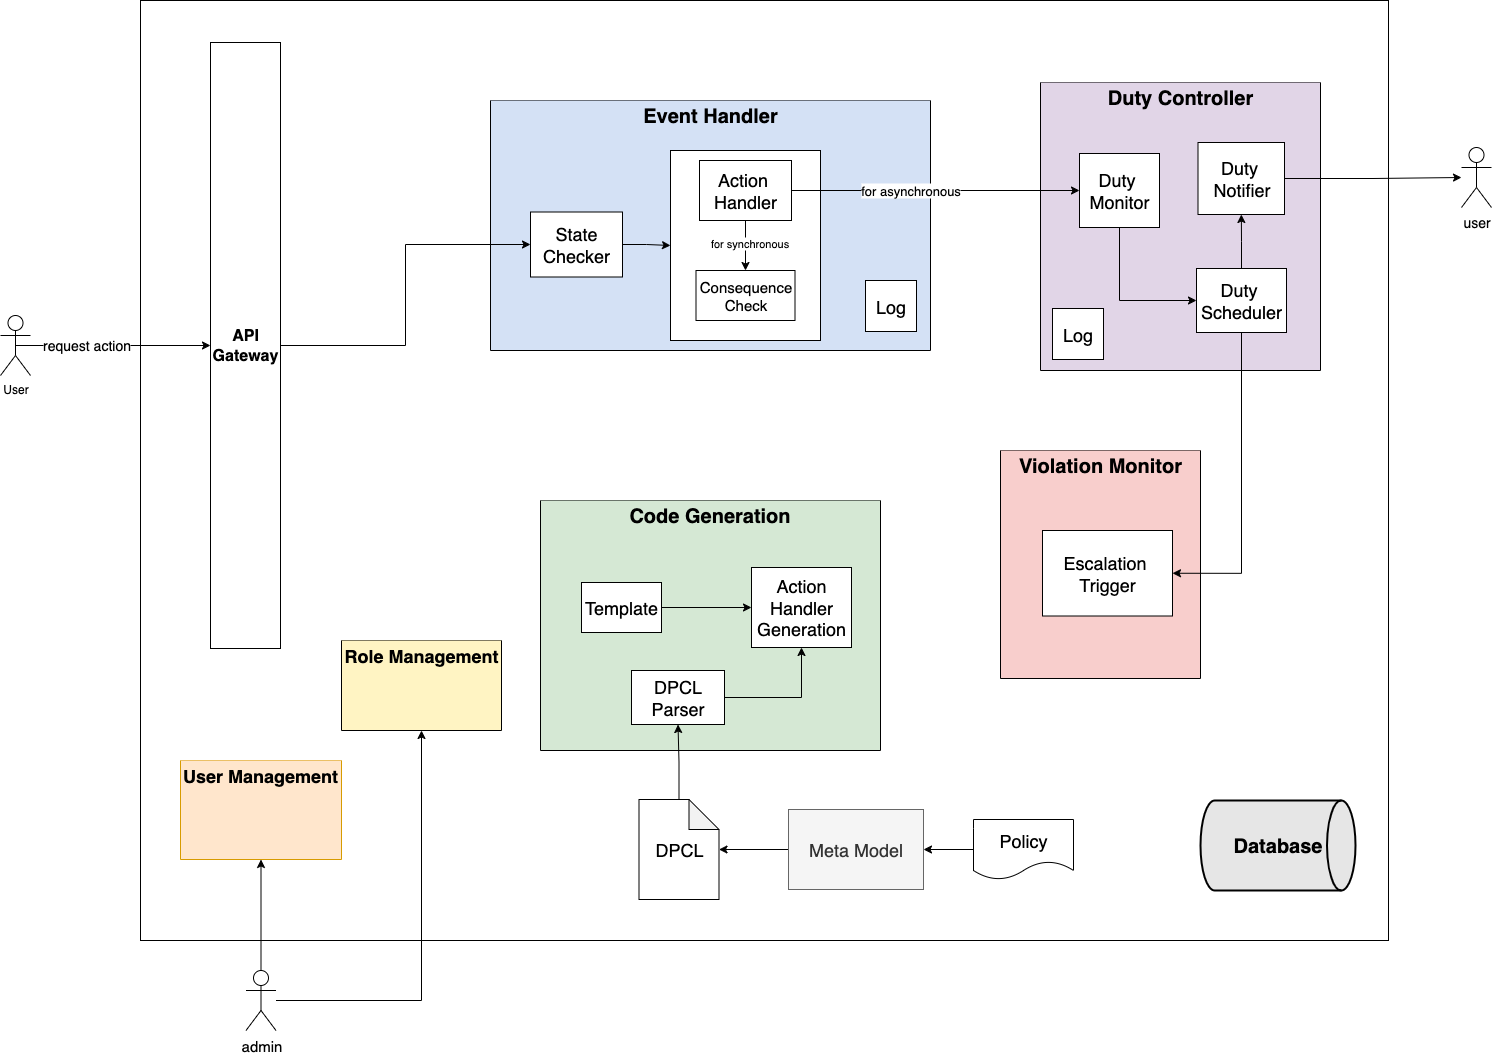

The diagram above was exported from draw.io. Its source (the exported page's mxGraphModel, read from the mxfile embedded in the PNG):
<mxGraphModel dx="2427" dy="1073" grid="1" gridSize="10" guides="1" tooltips="1" connect="1" arrows="1" fold="1" page="1" pageScale="1" pageWidth="850" pageHeight="1100" math="0" shadow="0">
  <root>
    <mxCell id="0" />
    <mxCell id="1" parent="0" />
    <mxCell id="BCzv0jsko3w9aPE3MU0I-1" value="" style="rounded=0;whiteSpace=wrap;html=1;" parent="1" vertex="1">
      <mxGeometry x="-190" y="800" width="1248" height="940" as="geometry" />
    </mxCell>
    <mxCell id="BCzv0jsko3w9aPE3MU0I-9" value="" style="swimlane;startSize=0;swimlaneFillColor=#D4E1F5;" parent="1" vertex="1">
      <mxGeometry x="160" y="900" width="440" height="250" as="geometry" />
    </mxCell>
    <mxCell id="BCzv0jsko3w9aPE3MU0I-10" value="&lt;font style=&quot;font-size: 20px;&quot;&gt;&lt;b style=&quot;&quot;&gt;Event Handler&lt;/b&gt;&lt;/font&gt;" style="text;html=1;align=center;verticalAlign=middle;whiteSpace=wrap;rounded=0;" parent="BCzv0jsko3w9aPE3MU0I-9" vertex="1">
      <mxGeometry width="440" height="30" as="geometry" />
    </mxCell>
    <mxCell id="BCzv0jsko3w9aPE3MU0I-15" value="&lt;div&gt;&lt;br&gt;&lt;/div&gt;&lt;div&gt;&lt;span style=&quot;font-size: 18px; background-color: transparent; color: light-dark(rgb(0, 0, 0), rgb(255, 255, 255));&quot;&gt;&lt;br&gt;&lt;/span&gt;&lt;/div&gt;&lt;div&gt;&lt;span style=&quot;font-size: 18px; background-color: transparent; color: light-dark(rgb(0, 0, 0), rgb(255, 255, 255));&quot;&gt;&lt;br&gt;&lt;/span&gt;&lt;/div&gt;" style="rounded=0;whiteSpace=wrap;html=1;" parent="BCzv0jsko3w9aPE3MU0I-9" vertex="1">
      <mxGeometry x="180" y="50" width="150" height="190" as="geometry" />
    </mxCell>
    <mxCell id="juXPmYVw3G0cFocMzkYq-5" style="edgeStyle=orthogonalEdgeStyle;rounded=0;orthogonalLoop=1;jettySize=auto;html=1;exitX=1;exitY=0.5;exitDx=0;exitDy=0;" parent="BCzv0jsko3w9aPE3MU0I-9" source="BCzv0jsko3w9aPE3MU0I-7" target="BCzv0jsko3w9aPE3MU0I-15" edge="1">
      <mxGeometry relative="1" as="geometry">
        <mxPoint x="170" y="79.00000000000023" as="targetPoint" />
      </mxGeometry>
    </mxCell>
    <mxCell id="BCzv0jsko3w9aPE3MU0I-7" value="&lt;div&gt;&lt;font style=&quot;font-size: 18px;&quot;&gt;State&lt;/font&gt;&lt;/div&gt;&lt;div&gt;&lt;font style=&quot;font-size: 18px;&quot;&gt;Checker&lt;/font&gt;&lt;/div&gt;" style="rounded=0;whiteSpace=wrap;html=1;" parent="BCzv0jsko3w9aPE3MU0I-9" vertex="1">
      <mxGeometry x="40" y="111.5" width="92" height="65" as="geometry" />
    </mxCell>
    <mxCell id="BCzv0jsko3w9aPE3MU0I-50" value="&lt;font style=&quot;font-size: 18px;&quot;&gt;Log&lt;/font&gt;" style="whiteSpace=wrap;html=1;aspect=fixed;" parent="BCzv0jsko3w9aPE3MU0I-9" vertex="1">
      <mxGeometry x="375" y="180" width="51" height="51" as="geometry" />
    </mxCell>
    <mxCell id="BCzv0jsko3w9aPE3MU0I-16" value="&lt;font style=&quot;font-size: 15px;&quot;&gt;Consequence&lt;/font&gt;&lt;div&gt;&lt;font style=&quot;font-size: 15px;&quot;&gt;Check&lt;/font&gt;&lt;/div&gt;" style="rounded=0;whiteSpace=wrap;html=1;" parent="BCzv0jsko3w9aPE3MU0I-9" vertex="1">
      <mxGeometry x="205.5" y="170" width="99" height="50" as="geometry" />
    </mxCell>
    <mxCell id="dCsokKxV0Ki_3XXo3nz1-2" style="edgeStyle=orthogonalEdgeStyle;rounded=0;orthogonalLoop=1;jettySize=auto;html=1;exitX=0.5;exitY=1;exitDx=0;exitDy=0;entryX=0.5;entryY=0;entryDx=0;entryDy=0;" edge="1" parent="BCzv0jsko3w9aPE3MU0I-9" source="dCsokKxV0Ki_3XXo3nz1-1" target="BCzv0jsko3w9aPE3MU0I-16">
      <mxGeometry relative="1" as="geometry" />
    </mxCell>
    <mxCell id="dCsokKxV0Ki_3XXo3nz1-4" value="for synchronous" style="edgeLabel;html=1;align=center;verticalAlign=middle;resizable=0;points=[];" vertex="1" connectable="0" parent="dCsokKxV0Ki_3XXo3nz1-2">
      <mxGeometry x="-0.1429" y="3" relative="1" as="geometry">
        <mxPoint as="offset" />
      </mxGeometry>
    </mxCell>
    <mxCell id="dCsokKxV0Ki_3XXo3nz1-1" value="&lt;div&gt;&lt;font style=&quot;font-size: 18px;&quot;&gt;Action&amp;nbsp;&lt;/font&gt;&lt;/div&gt;&lt;div&gt;&lt;span style=&quot;font-size: 18px; background-color: transparent; color: light-dark(rgb(0, 0, 0), rgb(255, 255, 255));&quot;&gt;Handler&lt;/span&gt;&lt;/div&gt;" style="rounded=0;whiteSpace=wrap;html=1;" vertex="1" parent="BCzv0jsko3w9aPE3MU0I-9">
      <mxGeometry x="209" y="60" width="92" height="60" as="geometry" />
    </mxCell>
    <mxCell id="BCzv0jsko3w9aPE3MU0I-17" value="" style="swimlane;startSize=0;fontStyle=0;swimlaneFillColor=#E1D5E7;fillColor=#E1D5E7;" parent="1" vertex="1">
      <mxGeometry x="710" y="882" width="280" height="288" as="geometry" />
    </mxCell>
    <mxCell id="bo5y6ZEhzOPxiSEUp8Q--14" style="edgeStyle=orthogonalEdgeStyle;rounded=0;orthogonalLoop=1;jettySize=auto;html=1;" parent="BCzv0jsko3w9aPE3MU0I-17" source="BCzv0jsko3w9aPE3MU0I-19" target="BCzv0jsko3w9aPE3MU0I-24" edge="1">
      <mxGeometry relative="1" as="geometry" />
    </mxCell>
    <mxCell id="BCzv0jsko3w9aPE3MU0I-19" value="&lt;font style=&quot;font-size: 18px;&quot;&gt;Duty&amp;nbsp;&lt;/font&gt;&lt;div&gt;&lt;font style=&quot;font-size: 18px;&quot;&gt;Scheduler&lt;/font&gt;&lt;/div&gt;" style="rounded=0;whiteSpace=wrap;html=1;" parent="BCzv0jsko3w9aPE3MU0I-17" vertex="1">
      <mxGeometry x="156" y="186" width="90" height="64" as="geometry" />
    </mxCell>
    <mxCell id="bo5y6ZEhzOPxiSEUp8Q--8" style="edgeStyle=orthogonalEdgeStyle;rounded=0;orthogonalLoop=1;jettySize=auto;html=1;exitX=0.5;exitY=1;exitDx=0;exitDy=0;entryX=0;entryY=0.5;entryDx=0;entryDy=0;" parent="BCzv0jsko3w9aPE3MU0I-17" source="BCzv0jsko3w9aPE3MU0I-21" target="BCzv0jsko3w9aPE3MU0I-19" edge="1">
      <mxGeometry relative="1" as="geometry" />
    </mxCell>
    <mxCell id="BCzv0jsko3w9aPE3MU0I-21" value="&lt;font style=&quot;font-size: 18px;&quot;&gt;Duty&amp;nbsp;&lt;/font&gt;&lt;div&gt;&lt;font style=&quot;font-size: 18px;&quot;&gt;Monitor&lt;/font&gt;&lt;/div&gt;" style="rounded=0;whiteSpace=wrap;html=1;" parent="BCzv0jsko3w9aPE3MU0I-17" vertex="1">
      <mxGeometry x="39" y="71" width="80" height="74" as="geometry" />
    </mxCell>
    <mxCell id="BCzv0jsko3w9aPE3MU0I-22" value="&lt;font style=&quot;font-size: 20px;&quot;&gt;&lt;b style=&quot;&quot;&gt;Duty Controller&lt;/b&gt;&lt;/font&gt;" style="text;html=1;align=center;verticalAlign=middle;whiteSpace=wrap;rounded=0;" parent="BCzv0jsko3w9aPE3MU0I-17" vertex="1">
      <mxGeometry width="280" height="30" as="geometry" />
    </mxCell>
    <mxCell id="BCzv0jsko3w9aPE3MU0I-24" value="&lt;font style=&quot;font-size: 18px;&quot;&gt;Duty&amp;nbsp;&lt;/font&gt;&lt;div&gt;&lt;font style=&quot;font-size: 18px;&quot;&gt;Notifier&lt;/font&gt;&lt;/div&gt;" style="rounded=0;whiteSpace=wrap;html=1;" parent="BCzv0jsko3w9aPE3MU0I-17" vertex="1">
      <mxGeometry x="157.5" y="60" width="86.5" height="72" as="geometry" />
    </mxCell>
    <mxCell id="cVyCkuzoCK9UMP1shond-3" value="&lt;font style=&quot;font-size: 18px;&quot;&gt;Log&lt;/font&gt;" style="whiteSpace=wrap;html=1;aspect=fixed;" vertex="1" parent="BCzv0jsko3w9aPE3MU0I-17">
      <mxGeometry x="12" y="226" width="51" height="51" as="geometry" />
    </mxCell>
    <mxCell id="BCzv0jsko3w9aPE3MU0I-25" style="edgeStyle=orthogonalEdgeStyle;rounded=0;orthogonalLoop=1;jettySize=auto;html=1;" parent="1" source="BCzv0jsko3w9aPE3MU0I-26" target="BCzv0jsko3w9aPE3MU0I-28" edge="1">
      <mxGeometry relative="1" as="geometry" />
    </mxCell>
    <mxCell id="BCzv0jsko3w9aPE3MU0I-26" value="&lt;font style=&quot;font-size: 18px;&quot;&gt;Meta Model&lt;/font&gt;" style="rounded=0;whiteSpace=wrap;html=1;fillColor=#f5f5f5;fontColor=#333333;strokeColor=#666666;" parent="1" vertex="1">
      <mxGeometry x="458" y="1609" width="135" height="80" as="geometry" />
    </mxCell>
    <mxCell id="BCzv0jsko3w9aPE3MU0I-28" value="&lt;span style=&quot;font-size: 18px;&quot;&gt;DPCL&lt;/span&gt;" style="shape=note;whiteSpace=wrap;html=1;backgroundOutline=1;darkOpacity=0.05;" parent="1" vertex="1">
      <mxGeometry x="308.5" y="1599" width="80" height="100" as="geometry" />
    </mxCell>
    <mxCell id="BCzv0jsko3w9aPE3MU0I-29" style="edgeStyle=orthogonalEdgeStyle;rounded=0;orthogonalLoop=1;jettySize=auto;html=1;exitX=0;exitY=0.5;exitDx=0;exitDy=0;entryX=1;entryY=0.5;entryDx=0;entryDy=0;" parent="1" source="BCzv0jsko3w9aPE3MU0I-30" target="BCzv0jsko3w9aPE3MU0I-26" edge="1">
      <mxGeometry relative="1" as="geometry" />
    </mxCell>
    <mxCell id="BCzv0jsko3w9aPE3MU0I-30" value="&lt;font style=&quot;font-size: 18px;&quot;&gt;Policy&lt;/font&gt;" style="shape=document;whiteSpace=wrap;html=1;boundedLbl=1;" parent="1" vertex="1">
      <mxGeometry x="643" y="1619" width="100" height="60" as="geometry" />
    </mxCell>
    <mxCell id="BCzv0jsko3w9aPE3MU0I-31" style="edgeStyle=orthogonalEdgeStyle;rounded=0;orthogonalLoop=1;jettySize=auto;html=1;exitX=0.5;exitY=0.5;exitDx=0;exitDy=0;exitPerimeter=0;" parent="1" source="BCzv0jsko3w9aPE3MU0I-33" target="BCzv0jsko3w9aPE3MU0I-37" edge="1">
      <mxGeometry relative="1" as="geometry" />
    </mxCell>
    <mxCell id="BCzv0jsko3w9aPE3MU0I-32" value="&lt;font style=&quot;font-size: 14px;&quot;&gt;request action&lt;/font&gt;" style="edgeLabel;html=1;align=center;verticalAlign=middle;resizable=0;points=[];" parent="BCzv0jsko3w9aPE3MU0I-31" connectable="0" vertex="1">
      <mxGeometry x="-0.2782" y="1" relative="1" as="geometry">
        <mxPoint as="offset" />
      </mxGeometry>
    </mxCell>
    <mxCell id="BCzv0jsko3w9aPE3MU0I-33" value="User" style="shape=umlActor;verticalLabelPosition=bottom;verticalAlign=top;html=1;outlineConnect=0;" parent="1" vertex="1">
      <mxGeometry x="-330" y="1115" width="30" height="60" as="geometry" />
    </mxCell>
    <mxCell id="BCzv0jsko3w9aPE3MU0I-36" value="&lt;font style=&quot;font-size: 20px;&quot;&gt;&lt;b style=&quot;&quot;&gt;Database&lt;/b&gt;&lt;/font&gt;" style="strokeWidth=2;html=1;shape=mxgraph.flowchart.direct_data;whiteSpace=wrap;gradientColor=none;strokeColor=default;fillColor=#E6E6E6;" parent="1" vertex="1">
      <mxGeometry x="870" y="1600" width="155" height="90" as="geometry" />
    </mxCell>
    <mxCell id="juXPmYVw3G0cFocMzkYq-4" style="edgeStyle=orthogonalEdgeStyle;rounded=0;orthogonalLoop=1;jettySize=auto;html=1;entryX=0;entryY=0.5;entryDx=0;entryDy=0;" parent="1" source="BCzv0jsko3w9aPE3MU0I-37" target="BCzv0jsko3w9aPE3MU0I-7" edge="1">
      <mxGeometry relative="1" as="geometry" />
    </mxCell>
    <mxCell id="BCzv0jsko3w9aPE3MU0I-37" value="&lt;font style=&quot;font-size: 16px;&quot;&gt;&lt;b style=&quot;&quot;&gt;API&lt;/b&gt;&lt;/font&gt;&lt;div&gt;&lt;font style=&quot;font-size: 16px;&quot;&gt;&lt;b style=&quot;&quot;&gt;Gateway&lt;/b&gt;&lt;/font&gt;&lt;/div&gt;" style="rounded=0;whiteSpace=wrap;html=1;" parent="1" vertex="1">
      <mxGeometry x="-120" y="842" width="70" height="606" as="geometry" />
    </mxCell>
    <mxCell id="BCzv0jsko3w9aPE3MU0I-38" style="edgeStyle=orthogonalEdgeStyle;rounded=0;orthogonalLoop=1;jettySize=auto;html=1;entryX=0;entryY=0.5;entryDx=0;entryDy=0;exitX=1;exitY=0.5;exitDx=0;exitDy=0;" parent="1" source="dCsokKxV0Ki_3XXo3nz1-1" target="BCzv0jsko3w9aPE3MU0I-21" edge="1">
      <mxGeometry relative="1" as="geometry">
        <mxPoint x="510" y="917" as="sourcePoint" />
        <mxPoint x="580" y="1205" as="targetPoint" />
      </mxGeometry>
    </mxCell>
    <mxCell id="BCzv0jsko3w9aPE3MU0I-39" value="&lt;font style=&quot;font-size: 13px;&quot;&gt;for asynchronous&lt;/font&gt;" style="edgeLabel;html=1;align=center;verticalAlign=middle;resizable=0;points=[];" parent="BCzv0jsko3w9aPE3MU0I-38" connectable="0" vertex="1">
      <mxGeometry x="-0.0882" relative="1" as="geometry">
        <mxPoint x="-14" y="-1" as="offset" />
      </mxGeometry>
    </mxCell>
    <mxCell id="BCzv0jsko3w9aPE3MU0I-40" value="&lt;font style=&quot;font-size: 14px;&quot;&gt;user&lt;/font&gt;" style="shape=umlActor;verticalLabelPosition=bottom;verticalAlign=top;html=1;outlineConnect=0;" parent="1" vertex="1">
      <mxGeometry x="1131" y="947" width="30" height="60" as="geometry" />
    </mxCell>
    <mxCell id="BCzv0jsko3w9aPE3MU0I-41" value="" style="swimlane;startSize=0;fillColor=#D5E8D4;swimlaneFillColor=#D5E8D4;" parent="1" vertex="1">
      <mxGeometry x="210" y="1300" width="340" height="250" as="geometry" />
    </mxCell>
    <mxCell id="BCzv0jsko3w9aPE3MU0I-42" value="&lt;font style=&quot;font-size: 20px;&quot;&gt;&lt;b style=&quot;&quot;&gt;Code Generation&lt;/b&gt;&lt;/font&gt;" style="text;html=1;align=center;verticalAlign=middle;whiteSpace=wrap;rounded=0;" parent="BCzv0jsko3w9aPE3MU0I-41" vertex="1">
      <mxGeometry x="-1" width="341" height="30" as="geometry" />
    </mxCell>
    <mxCell id="cVyCkuzoCK9UMP1shond-2" style="edgeStyle=orthogonalEdgeStyle;rounded=0;orthogonalLoop=1;jettySize=auto;html=1;exitX=1;exitY=0.5;exitDx=0;exitDy=0;" edge="1" parent="BCzv0jsko3w9aPE3MU0I-41" source="BCzv0jsko3w9aPE3MU0I-43" target="BCzv0jsko3w9aPE3MU0I-44">
      <mxGeometry relative="1" as="geometry" />
    </mxCell>
    <mxCell id="BCzv0jsko3w9aPE3MU0I-43" value="&lt;font style=&quot;font-size: 18px;&quot;&gt;Template&lt;/font&gt;" style="rounded=0;whiteSpace=wrap;html=1;" parent="BCzv0jsko3w9aPE3MU0I-41" vertex="1">
      <mxGeometry x="41" y="82" width="80" height="50" as="geometry" />
    </mxCell>
    <mxCell id="BCzv0jsko3w9aPE3MU0I-44" value="&lt;font style=&quot;font-size: 18px;&quot;&gt;Action Handler&lt;/font&gt;&lt;div&gt;&lt;font style=&quot;font-size: 18px;&quot;&gt;Generation&lt;/font&gt;&lt;/div&gt;" style="rounded=0;whiteSpace=wrap;html=1;" parent="BCzv0jsko3w9aPE3MU0I-41" vertex="1">
      <mxGeometry x="211" y="67" width="100" height="80" as="geometry" />
    </mxCell>
    <mxCell id="cVyCkuzoCK9UMP1shond-1" style="edgeStyle=orthogonalEdgeStyle;rounded=0;orthogonalLoop=1;jettySize=auto;html=1;entryX=0.5;entryY=1;entryDx=0;entryDy=0;" edge="1" parent="BCzv0jsko3w9aPE3MU0I-41" source="BCzv0jsko3w9aPE3MU0I-45" target="BCzv0jsko3w9aPE3MU0I-44">
      <mxGeometry relative="1" as="geometry" />
    </mxCell>
    <mxCell id="BCzv0jsko3w9aPE3MU0I-45" value="&lt;span style=&quot;font-size: 18px;&quot;&gt;DPCL&lt;br&gt;Parser&lt;/span&gt;" style="rounded=0;whiteSpace=wrap;html=1;" parent="BCzv0jsko3w9aPE3MU0I-41" vertex="1">
      <mxGeometry x="91" y="170" width="93" height="54" as="geometry" />
    </mxCell>
    <mxCell id="BCzv0jsko3w9aPE3MU0I-46" value="" style="swimlane;startSize=0;swimlaneFillColor=#FFF4C3;" parent="1" vertex="1">
      <mxGeometry x="11" y="1440" width="160" height="90" as="geometry" />
    </mxCell>
    <mxCell id="BCzv0jsko3w9aPE3MU0I-47" value="&lt;b&gt;&lt;font style=&quot;font-size: 18px;&quot;&gt;Role Management&lt;/font&gt;&lt;/b&gt;" style="text;html=1;align=center;verticalAlign=middle;whiteSpace=wrap;rounded=0;" parent="BCzv0jsko3w9aPE3MU0I-46" vertex="1">
      <mxGeometry width="160" height="30" as="geometry" />
    </mxCell>
    <mxCell id="BCzv0jsko3w9aPE3MU0I-51" style="edgeStyle=orthogonalEdgeStyle;rounded=0;orthogonalLoop=1;jettySize=auto;html=1;exitX=0.5;exitY=1;exitDx=0;exitDy=0;" parent="1" source="BCzv0jsko3w9aPE3MU0I-37" target="BCzv0jsko3w9aPE3MU0I-37" edge="1">
      <mxGeometry relative="1" as="geometry" />
    </mxCell>
    <mxCell id="BCzv0jsko3w9aPE3MU0I-57" value="" style="swimlane;startSize=0;swimlaneFillColor=#F8CECC;" parent="1" vertex="1">
      <mxGeometry x="670" y="1250" width="200" height="228" as="geometry" />
    </mxCell>
    <mxCell id="BCzv0jsko3w9aPE3MU0I-58" value="&lt;font style=&quot;font-size: 20px;&quot;&gt;&lt;b style=&quot;&quot;&gt;Violation Monitor&lt;/b&gt;&lt;/font&gt;" style="text;html=1;align=center;verticalAlign=middle;whiteSpace=wrap;rounded=0;" parent="BCzv0jsko3w9aPE3MU0I-57" vertex="1">
      <mxGeometry width="200" height="30" as="geometry" />
    </mxCell>
    <mxCell id="BCzv0jsko3w9aPE3MU0I-59" value="&lt;font style=&quot;font-size: 18px;&quot;&gt;Escalation&amp;nbsp;&lt;/font&gt;&lt;div&gt;&lt;font style=&quot;font-size: 18px;&quot;&gt;Trigger&lt;/font&gt;&lt;/div&gt;" style="rounded=0;whiteSpace=wrap;html=1;" parent="BCzv0jsko3w9aPE3MU0I-57" vertex="1">
      <mxGeometry x="42" y="80" width="130" height="85.5" as="geometry" />
    </mxCell>
    <mxCell id="BCzv0jsko3w9aPE3MU0I-65" style="edgeStyle=orthogonalEdgeStyle;rounded=0;orthogonalLoop=1;jettySize=auto;html=1;exitX=0.5;exitY=1;exitDx=0;exitDy=0;entryX=1;entryY=0.5;entryDx=0;entryDy=0;" parent="1" source="BCzv0jsko3w9aPE3MU0I-19" target="BCzv0jsko3w9aPE3MU0I-59" edge="1">
      <mxGeometry relative="1" as="geometry" />
    </mxCell>
    <mxCell id="bo5y6ZEhzOPxiSEUp8Q--11" value="" style="swimlane;startSize=0;swimlaneFillColor=#FFE6CC;fillColor=#ffe6cc;strokeColor=#d79b00;" parent="1" vertex="1">
      <mxGeometry x="-150" y="1560" width="161" height="99" as="geometry" />
    </mxCell>
    <mxCell id="bo5y6ZEhzOPxiSEUp8Q--12" value="&lt;b&gt;&lt;font style=&quot;font-size: 18px;&quot;&gt;User Management&lt;/font&gt;&lt;/b&gt;" style="text;html=1;align=center;verticalAlign=middle;whiteSpace=wrap;rounded=0;" parent="bo5y6ZEhzOPxiSEUp8Q--11" vertex="1">
      <mxGeometry width="160" height="30" as="geometry" />
    </mxCell>
    <mxCell id="bo5y6ZEhzOPxiSEUp8Q--15" style="edgeStyle=orthogonalEdgeStyle;rounded=0;orthogonalLoop=1;jettySize=auto;html=1;" parent="1" source="BCzv0jsko3w9aPE3MU0I-24" target="BCzv0jsko3w9aPE3MU0I-40" edge="1">
      <mxGeometry relative="1" as="geometry" />
    </mxCell>
    <mxCell id="bo5y6ZEhzOPxiSEUp8Q--22" style="edgeStyle=orthogonalEdgeStyle;rounded=0;orthogonalLoop=1;jettySize=auto;html=1;" parent="1" source="bo5y6ZEhzOPxiSEUp8Q--19" target="bo5y6ZEhzOPxiSEUp8Q--11" edge="1">
      <mxGeometry relative="1" as="geometry" />
    </mxCell>
    <mxCell id="bo5y6ZEhzOPxiSEUp8Q--23" style="edgeStyle=orthogonalEdgeStyle;rounded=0;orthogonalLoop=1;jettySize=auto;html=1;" parent="1" source="bo5y6ZEhzOPxiSEUp8Q--19" target="BCzv0jsko3w9aPE3MU0I-46" edge="1">
      <mxGeometry relative="1" as="geometry" />
    </mxCell>
    <mxCell id="bo5y6ZEhzOPxiSEUp8Q--19" value="&lt;font style=&quot;font-size: 15px;&quot;&gt;admin&lt;/font&gt;" style="shape=umlActor;verticalLabelPosition=bottom;verticalAlign=top;html=1;outlineConnect=0;" parent="1" vertex="1">
      <mxGeometry x="-84.5" y="1770" width="30" height="60" as="geometry" />
    </mxCell>
    <mxCell id="bo5y6ZEhzOPxiSEUp8Q--18" style="edgeStyle=orthogonalEdgeStyle;rounded=0;orthogonalLoop=1;jettySize=auto;html=1;" parent="1" source="BCzv0jsko3w9aPE3MU0I-28" target="BCzv0jsko3w9aPE3MU0I-45" edge="1">
      <mxGeometry relative="1" as="geometry" />
    </mxCell>
  </root>
</mxGraphModel>